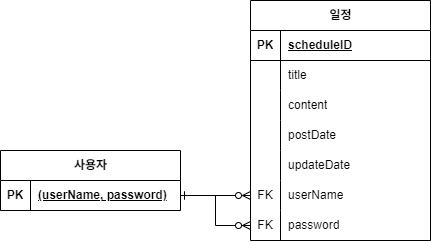

The diagram above was exported from draw.io. Its source (the exported page's mxGraphModel, read from the mxfile embedded in the PNG):
<mxGraphModel dx="667" dy="347" grid="1" gridSize="10" guides="1" tooltips="1" connect="1" arrows="1" fold="1" page="1" pageScale="1" pageWidth="827" pageHeight="1169" math="0" shadow="0">
  <root>
    <mxCell id="0" />
    <mxCell id="1" parent="0" />
    <mxCell id="2" value="일정" style="shape=table;startSize=30;container=1;collapsible=1;childLayout=tableLayout;fixedRows=1;rowLines=0;fontStyle=1;align=center;resizeLast=1;html=1;" vertex="1" parent="1">
      <mxGeometry x="2230" y="146" width="180" height="240" as="geometry" />
    </mxCell>
    <mxCell id="3" value="" style="shape=tableRow;horizontal=0;startSize=0;swimlaneHead=0;swimlaneBody=0;fillColor=none;collapsible=0;dropTarget=0;points=[[0,0.5],[1,0.5]];portConstraint=eastwest;top=0;left=0;right=0;bottom=1;" vertex="1" parent="2">
      <mxGeometry y="30" width="180" height="30" as="geometry" />
    </mxCell>
    <mxCell id="4" value="PK" style="shape=partialRectangle;connectable=0;fillColor=none;top=0;left=0;bottom=0;right=0;fontStyle=1;overflow=hidden;whiteSpace=wrap;html=1;" vertex="1" parent="3">
      <mxGeometry width="30" height="30" as="geometry">
        <mxRectangle width="30" height="30" as="alternateBounds" />
      </mxGeometry>
    </mxCell>
    <mxCell id="5" value="scheduleID" style="shape=partialRectangle;connectable=0;fillColor=none;top=0;left=0;bottom=0;right=0;align=left;spacingLeft=6;fontStyle=5;overflow=hidden;whiteSpace=wrap;html=1;" vertex="1" parent="3">
      <mxGeometry x="30" width="150" height="30" as="geometry">
        <mxRectangle width="150" height="30" as="alternateBounds" />
      </mxGeometry>
    </mxCell>
    <mxCell id="6" value="" style="shape=tableRow;horizontal=0;startSize=0;swimlaneHead=0;swimlaneBody=0;fillColor=none;collapsible=0;dropTarget=0;points=[[0,0.5],[1,0.5]];portConstraint=eastwest;top=0;left=0;right=0;bottom=0;" vertex="1" parent="2">
      <mxGeometry y="60" width="180" height="30" as="geometry" />
    </mxCell>
    <mxCell id="7" value="" style="shape=partialRectangle;connectable=0;fillColor=none;top=0;left=0;bottom=0;right=0;editable=1;overflow=hidden;whiteSpace=wrap;html=1;" vertex="1" parent="6">
      <mxGeometry width="30" height="30" as="geometry">
        <mxRectangle width="30" height="30" as="alternateBounds" />
      </mxGeometry>
    </mxCell>
    <mxCell id="8" value="title" style="shape=partialRectangle;connectable=0;fillColor=none;top=0;left=0;bottom=0;right=0;align=left;spacingLeft=6;overflow=hidden;whiteSpace=wrap;html=1;" vertex="1" parent="6">
      <mxGeometry x="30" width="150" height="30" as="geometry">
        <mxRectangle width="150" height="30" as="alternateBounds" />
      </mxGeometry>
    </mxCell>
    <mxCell id="9" value="" style="shape=tableRow;horizontal=0;startSize=0;swimlaneHead=0;swimlaneBody=0;fillColor=none;collapsible=0;dropTarget=0;points=[[0,0.5],[1,0.5]];portConstraint=eastwest;top=0;left=0;right=0;bottom=0;" vertex="1" parent="2">
      <mxGeometry y="90" width="180" height="30" as="geometry" />
    </mxCell>
    <mxCell id="10" value="" style="shape=partialRectangle;connectable=0;fillColor=none;top=0;left=0;bottom=0;right=0;editable=1;overflow=hidden;whiteSpace=wrap;html=1;" vertex="1" parent="9">
      <mxGeometry width="30" height="30" as="geometry">
        <mxRectangle width="30" height="30" as="alternateBounds" />
      </mxGeometry>
    </mxCell>
    <mxCell id="11" value="content" style="shape=partialRectangle;connectable=0;fillColor=none;top=0;left=0;bottom=0;right=0;align=left;spacingLeft=6;overflow=hidden;whiteSpace=wrap;html=1;" vertex="1" parent="9">
      <mxGeometry x="30" width="150" height="30" as="geometry">
        <mxRectangle width="150" height="30" as="alternateBounds" />
      </mxGeometry>
    </mxCell>
    <mxCell id="12" value="" style="shape=tableRow;horizontal=0;startSize=0;swimlaneHead=0;swimlaneBody=0;fillColor=none;collapsible=0;dropTarget=0;points=[[0,0.5],[1,0.5]];portConstraint=eastwest;top=0;left=0;right=0;bottom=0;" vertex="1" parent="2">
      <mxGeometry y="120" width="180" height="30" as="geometry" />
    </mxCell>
    <mxCell id="13" value="" style="shape=partialRectangle;connectable=0;fillColor=none;top=0;left=0;bottom=0;right=0;editable=1;overflow=hidden;whiteSpace=wrap;html=1;" vertex="1" parent="12">
      <mxGeometry width="30" height="30" as="geometry">
        <mxRectangle width="30" height="30" as="alternateBounds" />
      </mxGeometry>
    </mxCell>
    <mxCell id="14" value="postDate" style="shape=partialRectangle;connectable=0;fillColor=none;top=0;left=0;bottom=0;right=0;align=left;spacingLeft=6;overflow=hidden;whiteSpace=wrap;html=1;" vertex="1" parent="12">
      <mxGeometry x="30" width="150" height="30" as="geometry">
        <mxRectangle width="150" height="30" as="alternateBounds" />
      </mxGeometry>
    </mxCell>
    <mxCell id="15" value="" style="shape=tableRow;horizontal=0;startSize=0;swimlaneHead=0;swimlaneBody=0;fillColor=none;collapsible=0;dropTarget=0;points=[[0,0.5],[1,0.5]];portConstraint=eastwest;top=0;left=0;right=0;bottom=0;" vertex="1" parent="2">
      <mxGeometry y="150" width="180" height="30" as="geometry" />
    </mxCell>
    <mxCell id="16" value="" style="shape=partialRectangle;connectable=0;fillColor=none;top=0;left=0;bottom=0;right=0;editable=1;overflow=hidden;whiteSpace=wrap;html=1;" vertex="1" parent="15">
      <mxGeometry width="30" height="30" as="geometry">
        <mxRectangle width="30" height="30" as="alternateBounds" />
      </mxGeometry>
    </mxCell>
    <mxCell id="17" value="updateDate" style="shape=partialRectangle;connectable=0;fillColor=none;top=0;left=0;bottom=0;right=0;align=left;spacingLeft=6;overflow=hidden;whiteSpace=wrap;html=1;" vertex="1" parent="15">
      <mxGeometry x="30" width="150" height="30" as="geometry">
        <mxRectangle width="150" height="30" as="alternateBounds" />
      </mxGeometry>
    </mxCell>
    <mxCell id="18" value="" style="shape=tableRow;horizontal=0;startSize=0;swimlaneHead=0;swimlaneBody=0;fillColor=none;collapsible=0;dropTarget=0;points=[[0,0.5],[1,0.5]];portConstraint=eastwest;top=0;left=0;right=0;bottom=0;" vertex="1" parent="2">
      <mxGeometry y="180" width="180" height="30" as="geometry" />
    </mxCell>
    <mxCell id="19" value="FK" style="shape=partialRectangle;connectable=0;fillColor=none;top=0;left=0;bottom=0;right=0;editable=1;overflow=hidden;whiteSpace=wrap;html=1;" vertex="1" parent="18">
      <mxGeometry width="30" height="30" as="geometry">
        <mxRectangle width="30" height="30" as="alternateBounds" />
      </mxGeometry>
    </mxCell>
    <mxCell id="20" value="userName" style="shape=partialRectangle;connectable=0;fillColor=none;top=0;left=0;bottom=0;right=0;align=left;spacingLeft=6;overflow=hidden;whiteSpace=wrap;html=1;" vertex="1" parent="18">
      <mxGeometry x="30" width="150" height="30" as="geometry">
        <mxRectangle width="150" height="30" as="alternateBounds" />
      </mxGeometry>
    </mxCell>
    <mxCell id="21" value="" style="shape=tableRow;horizontal=0;startSize=0;swimlaneHead=0;swimlaneBody=0;fillColor=none;collapsible=0;dropTarget=0;points=[[0,0.5],[1,0.5]];portConstraint=eastwest;top=0;left=0;right=0;bottom=0;" vertex="1" parent="2">
      <mxGeometry y="210" width="180" height="30" as="geometry" />
    </mxCell>
    <mxCell id="22" value="FK" style="shape=partialRectangle;connectable=0;fillColor=none;top=0;left=0;bottom=0;right=0;editable=1;overflow=hidden;whiteSpace=wrap;html=1;" vertex="1" parent="21">
      <mxGeometry width="30" height="30" as="geometry">
        <mxRectangle width="30" height="30" as="alternateBounds" />
      </mxGeometry>
    </mxCell>
    <mxCell id="23" value="password" style="shape=partialRectangle;connectable=0;fillColor=none;top=0;left=0;bottom=0;right=0;align=left;spacingLeft=6;overflow=hidden;whiteSpace=wrap;html=1;" vertex="1" parent="21">
      <mxGeometry x="30" width="150" height="30" as="geometry">
        <mxRectangle width="150" height="30" as="alternateBounds" />
      </mxGeometry>
    </mxCell>
    <mxCell id="24" style="edgeStyle=orthogonalEdgeStyle;rounded=0;orthogonalLoop=1;jettySize=auto;html=1;exitX=1;exitY=0.5;exitDx=0;exitDy=0;entryX=0;entryY=0.5;entryDx=0;entryDy=0;endArrow=ERzeroToMany;endFill=0;sourcePerimeterSpacing=0;startSize=6;startArrow=ERone;startFill=0;" edge="1" source="27" target="18" parent="1">
      <mxGeometry relative="1" as="geometry" />
    </mxCell>
    <mxCell id="25" style="edgeStyle=orthogonalEdgeStyle;rounded=0;orthogonalLoop=1;jettySize=auto;html=1;exitX=1;exitY=0.75;exitDx=0;exitDy=0;entryX=0;entryY=0.5;entryDx=0;entryDy=0;endArrow=ERzeroToMany;endFill=0;startArrow=ERone;startFill=0;" edge="1" source="26" target="21" parent="1">
      <mxGeometry relative="1" as="geometry" />
    </mxCell>
    <mxCell id="26" value="사용자" style="shape=table;startSize=30;container=1;collapsible=1;childLayout=tableLayout;fixedRows=1;rowLines=0;fontStyle=1;align=center;resizeLast=1;html=1;" vertex="1" parent="1">
      <mxGeometry x="1980" y="296" width="180" height="60" as="geometry" />
    </mxCell>
    <mxCell id="27" value="" style="shape=tableRow;horizontal=0;startSize=0;swimlaneHead=0;swimlaneBody=0;fillColor=none;collapsible=0;dropTarget=0;points=[[0,0.5],[1,0.5]];portConstraint=eastwest;top=0;left=0;right=0;bottom=1;" vertex="1" parent="26">
      <mxGeometry y="30" width="180" height="30" as="geometry" />
    </mxCell>
    <mxCell id="28" value="PK" style="shape=partialRectangle;connectable=0;fillColor=none;top=0;left=0;bottom=0;right=0;fontStyle=1;overflow=hidden;whiteSpace=wrap;html=1;" vertex="1" parent="27">
      <mxGeometry width="30" height="30" as="geometry">
        <mxRectangle width="30" height="30" as="alternateBounds" />
      </mxGeometry>
    </mxCell>
    <mxCell id="29" value="(userName, password)" style="shape=partialRectangle;connectable=0;fillColor=none;top=0;left=0;bottom=0;right=0;align=left;spacingLeft=6;fontStyle=5;overflow=hidden;whiteSpace=wrap;html=1;" vertex="1" parent="27">
      <mxGeometry x="30" width="150" height="30" as="geometry">
        <mxRectangle width="150" height="30" as="alternateBounds" />
      </mxGeometry>
    </mxCell>
  </root>
</mxGraphModel>